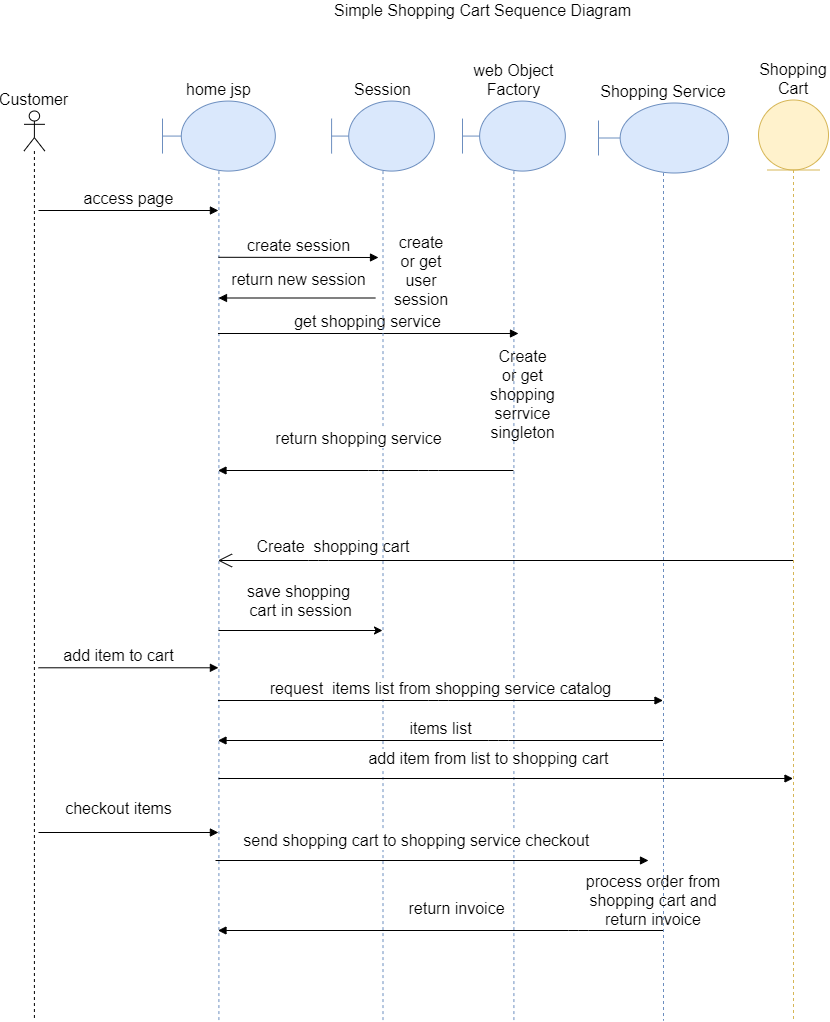

The diagram above was exported from draw.io. Its source (the exported page's mxGraphModel, read from the mxfile embedded in the PNG):
<mxGraphModel dx="1217" dy="717" grid="1" gridSize="10" guides="1" tooltips="1" connect="0" arrows="1" fold="1" page="1" pageScale="1" pageWidth="1169" pageHeight="1654" background="#ffffff" math="0" shadow="0">
  <root>
    <mxCell id="0" />
    <mxCell id="1" parent="0" />
    <mxCell id="66" value="Simple Shopping Cart Sequence Diagram" style="text;html=1;strokeColor=none;fillColor=none;align=center;verticalAlign=middle;whiteSpace=wrap;rounded=0;fontSize=16;" parent="1" vertex="1">
      <mxGeometry x="356.82" y="20" width="415" height="20" as="geometry" />
    </mxCell>
    <mxCell id="qdstigHczpiynKQjVYas-66" value="Customer" style="shape=umlLifeline;participant=umlActor;perimeter=lifelinePerimeter;whiteSpace=wrap;html=1;container=1;collapsible=0;recursiveResize=0;verticalAlign=bottom;spacingTop=36;labelBackgroundColor=#ffffff;outlineConnect=0;labelPosition=center;verticalLabelPosition=top;align=center;fontSize=16;" vertex="1" parent="1">
      <mxGeometry x="105.5" y="130.5" width="20.8" height="909.5" as="geometry" />
    </mxCell>
    <mxCell id="qdstigHczpiynKQjVYas-85" value="access page" style="html=1;verticalAlign=bottom;endArrow=block;fontSize=16;" edge="1" parent="qdstigHczpiynKQjVYas-66" target="qdstigHczpiynKQjVYas-68">
      <mxGeometry width="80" relative="1" as="geometry">
        <mxPoint x="14.5" y="99.5" as="sourcePoint" />
        <mxPoint x="94.5" y="99.5" as="targetPoint" />
      </mxGeometry>
    </mxCell>
    <mxCell id="qdstigHczpiynKQjVYas-68" value="home jsp" style="shape=umlLifeline;participant=umlBoundary;perimeter=lifelinePerimeter;whiteSpace=wrap;html=1;container=1;collapsible=0;recursiveResize=0;verticalAlign=bottom;spacingTop=36;labelBackgroundColor=#ffffff;outlineConnect=0;size=70;fillColor=#dae8fc;strokeColor=#6c8ebf;labelPosition=center;verticalLabelPosition=top;align=center;fontSize=16;" vertex="1" parent="1">
      <mxGeometry x="244" y="120.57" width="112.82" height="919.43" as="geometry" />
    </mxCell>
    <mxCell id="qdstigHczpiynKQjVYas-76" value="web Object Factory" style="shape=umlLifeline;participant=umlBoundary;perimeter=lifelinePerimeter;whiteSpace=wrap;html=1;container=1;collapsible=0;recursiveResize=0;verticalAlign=bottom;spacingTop=36;labelBackgroundColor=#ffffff;outlineConnect=0;size=70;fillColor=#dae8fc;strokeColor=#6c8ebf;labelPosition=center;verticalLabelPosition=top;align=center;fontSize=16;" vertex="1" parent="1">
      <mxGeometry x="544" y="120.57" width="102.82" height="919.43" as="geometry" />
    </mxCell>
    <mxCell id="qdstigHczpiynKQjVYas-88" value="get shopping service" style="html=1;verticalAlign=bottom;endArrow=block;fontSize=16;" edge="1" parent="qdstigHczpiynKQjVYas-76" source="qdstigHczpiynKQjVYas-68">
      <mxGeometry width="80" relative="1" as="geometry">
        <mxPoint x="-79" y="232.28999999999996" as="sourcePoint" />
        <mxPoint x="56" y="232.43" as="targetPoint" />
      </mxGeometry>
    </mxCell>
    <mxCell id="qdstigHczpiynKQjVYas-91" value="Create or get shopping serrvice singleton" style="text;html=1;strokeColor=none;fillColor=none;align=center;verticalAlign=middle;whiteSpace=wrap;rounded=0;fontSize=16;" vertex="1" parent="qdstigHczpiynKQjVYas-76">
      <mxGeometry x="36" y="283.43" width="49" height="20" as="geometry" />
    </mxCell>
    <mxCell id="qdstigHczpiynKQjVYas-77" value="Shopping Service" style="shape=umlLifeline;participant=umlBoundary;perimeter=lifelinePerimeter;whiteSpace=wrap;html=1;container=1;collapsible=0;recursiveResize=0;verticalAlign=bottom;spacingTop=36;labelBackgroundColor=#ffffff;outlineConnect=0;size=70;fillColor=#dae8fc;strokeColor=#6c8ebf;labelPosition=center;verticalLabelPosition=top;align=center;fontSize=16;" vertex="1" parent="1">
      <mxGeometry x="680" y="122.5" width="130" height="917.5" as="geometry" />
    </mxCell>
    <mxCell id="qdstigHczpiynKQjVYas-107" value="process order from shopping cart and return invoice" style="text;html=1;strokeColor=none;fillColor=none;align=center;verticalAlign=middle;whiteSpace=wrap;rounded=0;fontSize=16;" vertex="1" parent="qdstigHczpiynKQjVYas-77">
      <mxGeometry x="-20" y="787.5" width="150" height="20" as="geometry" />
    </mxCell>
    <mxCell id="qdstigHczpiynKQjVYas-74" value="Session" style="shape=umlLifeline;participant=umlBoundary;perimeter=lifelinePerimeter;whiteSpace=wrap;html=1;container=1;collapsible=0;recursiveResize=0;verticalAlign=bottom;spacingTop=36;labelBackgroundColor=#ffffff;outlineConnect=0;size=70;fillColor=#dae8fc;strokeColor=#6c8ebf;labelPosition=center;verticalLabelPosition=top;align=center;fontSize=16;" vertex="1" parent="1">
      <mxGeometry x="413.09" y="120.57" width="102.82" height="919.43" as="geometry" />
    </mxCell>
    <mxCell id="qdstigHczpiynKQjVYas-86" value="create session" style="html=1;verticalAlign=bottom;endArrow=block;fontSize=16;" edge="1" parent="1">
      <mxGeometry width="80" relative="1" as="geometry">
        <mxPoint x="300" y="276.79" as="sourcePoint" />
        <mxPoint x="460" y="277" as="targetPoint" />
      </mxGeometry>
    </mxCell>
    <mxCell id="qdstigHczpiynKQjVYas-87" value="return new session" style="html=1;verticalAlign=bottom;endArrow=block;fontSize=16;" edge="1" parent="1">
      <mxGeometry x="-0.0203" y="-8" width="80" relative="1" as="geometry">
        <mxPoint x="456.81999999999994" y="317.49999999999994" as="sourcePoint" />
        <mxPoint x="300" y="317.5" as="targetPoint" />
        <mxPoint y="1" as="offset" />
      </mxGeometry>
    </mxCell>
    <mxCell id="qdstigHczpiynKQjVYas-89" value="return shopping service" style="html=1;verticalAlign=bottom;endArrow=block;fontSize=16;" edge="1" parent="1" source="qdstigHczpiynKQjVYas-76" target="qdstigHczpiynKQjVYas-68">
      <mxGeometry x="0.0487" y="-20" width="80" relative="1" as="geometry">
        <mxPoint x="600" y="394" as="sourcePoint" />
        <mxPoint x="465" y="393.57" as="targetPoint" />
        <mxPoint x="-1" as="offset" />
        <Array as="points">
          <mxPoint x="510" y="490" />
          <mxPoint x="460" y="490" />
        </Array>
      </mxGeometry>
    </mxCell>
    <mxCell id="qdstigHczpiynKQjVYas-93" value="create or get user session" style="text;html=1;strokeColor=none;fillColor=none;align=center;verticalAlign=middle;whiteSpace=wrap;rounded=0;fontSize=16;" vertex="1" parent="1">
      <mxGeometry x="475.90999999999997" y="280" width="54.09" height="20" as="geometry" />
    </mxCell>
    <mxCell id="qdstigHczpiynKQjVYas-94" value="Create&amp;nbsp; shopping cart" style="text;html=1;strokeColor=none;fillColor=none;align=center;verticalAlign=middle;whiteSpace=wrap;rounded=0;fontSize=16;" vertex="1" parent="1">
      <mxGeometry x="330" y="555.57" width="169.59" height="20" as="geometry" />
    </mxCell>
    <mxCell id="qdstigHczpiynKQjVYas-95" value="save shopping&lt;br&gt;&amp;nbsp;cart in session" style="endArrow=classic;html=1;fontSize=16;" edge="1" parent="1" target="qdstigHczpiynKQjVYas-74">
      <mxGeometry x="-0.0244" y="30" width="50" height="50" relative="1" as="geometry">
        <mxPoint x="300" y="650" as="sourcePoint" />
        <mxPoint x="400" y="310" as="targetPoint" />
        <mxPoint as="offset" />
      </mxGeometry>
    </mxCell>
    <mxCell id="qdstigHczpiynKQjVYas-96" value="Shopping Cart" style="shape=umlLifeline;participant=umlEntity;perimeter=lifelinePerimeter;whiteSpace=wrap;html=1;container=1;collapsible=0;recursiveResize=0;verticalAlign=bottom;spacingTop=36;labelBackgroundColor=#ffffff;outlineConnect=0;fontSize=16;size=70;labelPosition=center;verticalLabelPosition=top;align=center;fillColor=#fff2cc;strokeColor=#d6b656;" vertex="1" parent="1">
      <mxGeometry x="840" y="119.5" width="70" height="920.5" as="geometry" />
    </mxCell>
    <mxCell id="qdstigHczpiynKQjVYas-97" value="" style="endArrow=open;endFill=1;endSize=12;html=1;fontSize=16;" edge="1" parent="1" source="qdstigHczpiynKQjVYas-96" target="qdstigHczpiynKQjVYas-68">
      <mxGeometry width="160" relative="1" as="geometry">
        <mxPoint x="290" y="420" as="sourcePoint" />
        <mxPoint x="450" y="420" as="targetPoint" />
        <Array as="points">
          <mxPoint x="400" y="580" />
        </Array>
      </mxGeometry>
    </mxCell>
    <mxCell id="qdstigHczpiynKQjVYas-98" value="add item to cart" style="html=1;verticalAlign=bottom;endArrow=block;fontSize=16;" edge="1" parent="1">
      <mxGeometry x="-0.1107" width="80" relative="1" as="geometry">
        <mxPoint x="120" y="687.29" as="sourcePoint" />
        <mxPoint x="299.9100000000003" y="687.29" as="targetPoint" />
        <mxPoint as="offset" />
      </mxGeometry>
    </mxCell>
    <mxCell id="qdstigHczpiynKQjVYas-99" value="add item from list to shopping cart" style="html=1;verticalAlign=bottom;endArrow=block;fontSize=16;" edge="1" parent="1" target="qdstigHczpiynKQjVYas-96">
      <mxGeometry x="-0.0601" y="8" width="80" relative="1" as="geometry">
        <mxPoint x="300" y="798" as="sourcePoint" />
        <mxPoint x="380" y="798" as="targetPoint" />
        <mxPoint as="offset" />
      </mxGeometry>
    </mxCell>
    <mxCell id="qdstigHczpiynKQjVYas-102" value="request&amp;nbsp; items list from shopping service catalog" style="html=1;verticalAlign=bottom;endArrow=block;fontSize=16;" edge="1" parent="1" source="qdstigHczpiynKQjVYas-68" target="qdstigHczpiynKQjVYas-77">
      <mxGeometry width="80" relative="1" as="geometry">
        <mxPoint x="90" y="750" as="sourcePoint" />
        <mxPoint x="170" y="750" as="targetPoint" />
        <Array as="points">
          <mxPoint x="520" y="720" />
        </Array>
      </mxGeometry>
    </mxCell>
    <mxCell id="qdstigHczpiynKQjVYas-103" value="items list" style="html=1;verticalAlign=bottom;endArrow=block;fontSize=16;" edge="1" parent="1" source="qdstigHczpiynKQjVYas-77" target="qdstigHczpiynKQjVYas-68">
      <mxGeometry width="80" relative="1" as="geometry">
        <mxPoint x="340" y="450" as="sourcePoint" />
        <mxPoint x="420" y="450" as="targetPoint" />
        <Array as="points">
          <mxPoint x="580" y="760" />
        </Array>
      </mxGeometry>
    </mxCell>
    <mxCell id="qdstigHczpiynKQjVYas-104" value="checkout items" style="html=1;verticalAlign=bottom;endArrow=block;fontSize=16;" edge="1" parent="1">
      <mxGeometry x="-0.1107" y="12" width="80" relative="1" as="geometry">
        <mxPoint x="120" y="852" as="sourcePoint" />
        <mxPoint x="299.9100000000003" y="852" as="targetPoint" />
        <mxPoint as="offset" />
      </mxGeometry>
    </mxCell>
    <mxCell id="qdstigHczpiynKQjVYas-105" value="send shopping cart to shopping service checkout&amp;nbsp;" style="html=1;verticalAlign=bottom;endArrow=block;fontSize=16;" edge="1" parent="1">
      <mxGeometry x="-0.0601" y="8" width="80" relative="1" as="geometry">
        <mxPoint x="297" y="880" as="sourcePoint" />
        <mxPoint x="730" y="880" as="targetPoint" />
        <mxPoint as="offset" />
      </mxGeometry>
    </mxCell>
    <mxCell id="qdstigHczpiynKQjVYas-106" value="return invoice" style="html=1;verticalAlign=bottom;endArrow=block;fontSize=16;" edge="1" parent="1" source="qdstigHczpiynKQjVYas-77" target="qdstigHczpiynKQjVYas-68">
      <mxGeometry x="-0.0686" y="-10" width="80" relative="1" as="geometry">
        <mxPoint x="307" y="890" as="sourcePoint" />
        <mxPoint x="740" y="890" as="targetPoint" />
        <mxPoint x="1" as="offset" />
        <Array as="points">
          <mxPoint x="660" y="950" />
        </Array>
      </mxGeometry>
    </mxCell>
  </root>
</mxGraphModel>